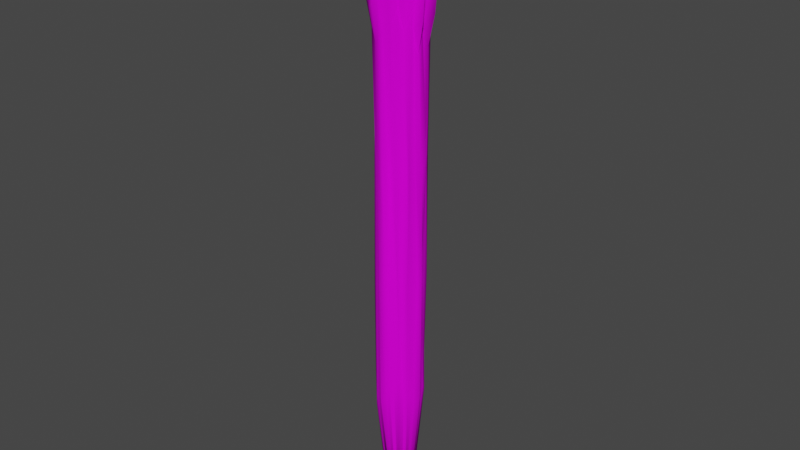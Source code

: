 # Source: torche_bois.blend  (saved by Blender 2.81.16; exported with 4.5.12 LTS)
import bpy
from mathutils import Matrix  # noqa: F401  (used for matrix-valued properties, if any)

bpy.ops.wm.read_factory_settings(use_empty=True)
scene = bpy.context.scene
scene.name = 'Scene'

# ---- collections
col_collection = bpy.data.collections.new('Collection'); scene.collection.children.link(col_collection)

# ---- images (referenced by path relative to the original .blend; pixels are not part of the script)
import os
ASSET_DIR = os.environ.get("B2B_ASSET_DIR", "")  # directory of the original .blend (textures are referenced by path, not embedded)
HERE = os.path.dirname(os.path.abspath(__file__))  # packed textures are extracted next to this script under _unpacked/

def load_image(name, relpath, width, height, colorspace="sRGB"):
    """Load a texture the original file referenced (path relative to the .blend, or extracted next to this script)."""
    p = next((c for c in (os.path.join(HERE, relpath), os.path.join(ASSET_DIR, relpath)) if relpath and os.path.exists(c)), "")
    if p:
        img = bpy.data.images.load(p, check_existing=True)
        img.name = name
    else:  # same state as the original file: an image datablock whose file is absent (Cycles renders it pink)
        img = bpy.data.images.new(name, width, height)
        img.source = "FILE"
        img.filepath = "//" + (relpath or name)
    img.colorspace_settings.name = colorspace
    return img
img_torche_bois_albedo = load_image('torche_bois_albedo', 'torche_bois_albedo.png', 1024, 1024, 'sRGB')

# ---- materials (node trees are filled in below, after node groups)
mat_material_001 = bpy.data.materials.new('Material.001')
mat_material_001.use_transparent_shadow = False

# ---- material node trees
mat_material_001.use_nodes = True; mat_material_001.node_tree.nodes.clear()
_N = mat_material_001.node_tree.nodes; _L = mat_material_001.node_tree.links
n0 = _N.new('ShaderNodeOutputMaterial'); n0.name = 'Material Output'; n0.location = (194, 282)
n1 = _N.new('ShaderNodeBsdfPrincipled'); n1.name = 'Principled BSDF'; n1.location = (-96, 282)
n1.distribution = 'GGX'
n1.subsurface_method = 'BURLEY'
n1.inputs[2].default_value = 0.9227
n1.inputs[3].default_value = 1.45
n1.inputs[13].default_value = 0.06364
n1.inputs[27].default_value = (0.0, 0.0, 0.0, 1.0)
n1.inputs[28].default_value = 1.0
n2 = _N.new('ShaderNodeTexImage'); n2.name = 'Image Texture'; n2.location = (-386, 262)
n2.image = img_torche_bois_albedo
_L.new(n1.outputs[0], n0.inputs[0])
_L.new(n2.outputs[0], n1.inputs[0])
n0.is_active_output = True

# ---- world
world_world = bpy.data.worlds.new('World'); scene.world = world_world
world_world.use_nodes = True; world_world.node_tree.nodes.clear()
_N = world_world.node_tree.nodes; _L = world_world.node_tree.links
n0 = _N.new('ShaderNodeOutputWorld'); n0.name = 'World Output'; n0.location = (300, 300)
n1 = _N.new('ShaderNodeBackground'); n1.name = 'Background'; n1.location = (10, 300)
n1.inputs[0].default_value = (0.05088, 0.05088, 0.05088, 1.0)
_L.new(n1.outputs[0], n0.inputs[0])
n0.is_active_output = True
world_world.color = (0.05088, 0.05088, 0.05088)
world_world.use_sun_shadow = False
world_world.sun_shadow_jitter_overblur = 0.0

# ---- meshes
me_cylinder_001 = bpy.data.meshes.new('Cylinder.001')
me_cylinder_001.from_pydata([(0.0001627, 0.01294, -0.2482), (0.0006248, 0.02227, 0.2544), (0.009837, 0.008214, -0.2528), (0.01621, 0.0196, 0.2474), (0.01197, 0.0005796, -0.2557), (0.02337, -0.0008412, 0.2675), (0.008408, -0.009008, -0.2598), (0.01737, -0.01742, 0.2504), (0.0002013, -0.01324, -0.2409), (-3.323e-05, -0.02449, 0.2474), (-0.008782, -0.01068, -0.2518), (-0.01744, -0.01777, 0.2462), (-0.01296, -5.423e-05, -0.2502), (-0.02461, -0.0003799, 0.2503), (-0.009411, 0.009612, -0.2532), (-0.01747, 0.01613, 0.2303), (0.002293, 0.01086, -0.2565), (0.005104, 0.01061, -0.2477), (0.006043, 0.01027, -0.2466), (0.01193, 0.01805, 0.2531), (0.009793, 0.02247, 0.2541), (0.002345, 0.02389, 0.2278), (-0.0002907, 0.02536, -0.1152), (0.0007672, 0.02478, -0.01056), (0.002106, 0.02264, 0.1299), (0.0175, 0.01743, 0.1293), (0.01778, 0.01766, 0.002308), (0.01585, 0.0168, -0.1094), (0.009826, 0.006651, -0.2452), (0.01157, 0.00413, -0.2516), (0.01186, 0.002128, -0.2494), (0.02197, 0.002924, 0.2471), (0.02251, 0.009245, 0.229), (0.02118, 0.01485, 0.2603), (0.0248, -0.0004956, 0.1163), (0.02537, 0.001017, 0.005586), (0.0252, -0.0003484, -0.1287), (0.01102, -0.002513, -0.2532), (0.01085, -0.00524, -0.254), (0.009963, -0.00691, -0.2497), (0.02132, -0.01139, 0.266), (0.02139, -0.008919, 0.25), (0.02417, -0.005664, 0.2273), (0.01974, -0.01619, 0.129), (0.01965, -0.01896, 0.01335), (0.01873, -0.01793, -0.112), (0.005939, -0.009658, -0.2503), (0.003884, -0.01144, -0.2414), (0.002231, -0.012, -0.2459), (0.006494, -0.02335, 0.2592), (0.009966, -0.02302, 0.2566), (0.01289, -0.01885, 0.271), (0.001248, -0.02645, 0.1072), (0.00194, -0.02523, -0.003167), (5.598e-05, -0.02218, -0.127), (-0.002419, -0.01304, -0.24), (-0.004555, -0.01131, -0.2499), (-0.007669, -0.009844, -0.2486), (-0.01339, -0.01944, 0.2495), (-0.009332, -0.02231, 0.2342), (-0.004475, -0.02481, 0.2398), (-0.01577, -0.01672, 0.1477), (-0.01595, -0.01766, -0.004165), (-0.01663, -0.01754, -0.1459), (-0.008983, -0.007432, -0.2465), (-0.01176, -0.004069, -0.2514), (-0.0119, -0.002049, -0.2511), (-0.02214, -0.002779, 0.2449), (-0.02085, -0.007732, 0.2592), (-0.01803, -0.01144, 0.2489), (-0.02373, 0.001253, 0.1143), (-0.02495, -0.001728, -0.02252), (-0.02389, 0.0005944, -0.1236), (-0.01183, 0.001581, -0.2481), (-0.01156, 0.004289, -0.2451), (-0.01019, 0.007962, -0.25), (-0.02115, 0.01335, 0.2497), (-0.02232, 0.009992, 0.2732), (-0.02453, 0.003303, 0.2538), (-0.0174, 0.01898, 0.131), (-0.01716, 0.01543, -0.009681), (-0.01749, 0.0176, -0.1223), (-0.005446, 0.0106, -0.2459), (-0.004425, 0.01099, -0.2492), (-0.002941, 0.01133, -0.2548), (-0.007107, 0.02182, 0.2544), (-0.008752, 0.02234, 0.2384), (-0.01114, 0.01707, 0.2537), (-0.01289, 0.01873, -0.1205), (-0.007631, 0.02237, -0.122), (-0.004842, 0.02288, -0.1228), (-0.01255, 0.02227, -0.003962), (-0.008722, 0.02191, 0.002371), (-0.005164, 0.0232, -0.004961), (-0.01318, 0.02041, 0.124), (-0.00884, 0.02039, 0.128), (-0.004285, 0.02093, 0.1216), (-0.02398, 0.003426, -0.1283), (-0.02193, 0.007962, -0.111), (-0.01923, 0.01379, -0.1547), (-0.02397, 0.002822, 0.01122), (-0.01962, 0.007524, 0.01285), (-0.0201, 0.01285, 0.002039), (-0.0214, 0.005267, 0.1195), (-0.02216, 0.008923, 0.1226), (-0.0194, 0.01476, 0.118), (-0.02013, -0.01442, -0.1077), (-0.02146, -0.008899, -0.1237), (-0.02337, -0.004388, -0.131), (-0.02057, -0.01414, -0.0123), (-0.01947, -0.009359, -0.008149), (-0.02098, -0.003413, 0.006802), (-0.01991, -0.01321, 0.1274), (-0.02229, -0.009993, 0.107), (-0.02291, -0.005598, 0.1305), (-0.00403, -0.02518, -0.1357), (-0.008465, -0.02113, -0.1271), (-0.01368, -0.0199, -0.1294), (-0.006225, -0.02399, 0.001964), (-0.008666, -0.0215, -0.003856), (-0.01348, -0.01902, 0.0007102), (-0.004824, -0.02398, 0.1184), (-0.00881, -0.0214, 0.1234), (-0.01345, -0.01938, 0.1261), (0.01463, -0.01948, -0.09958), (0.009401, -0.02137, -0.1147), (0.004775, -0.02311, -0.1136), (0.0125, -0.0192, 0.0079), (0.01065, -0.01996, 0.003249), (0.004204, -0.02366, -0.003264), (0.01586, -0.02138, 0.1259), (0.00755, -0.02049, 0.1242), (0.005381, -0.02192, 0.1059), (0.0212, -0.004798, -0.136), (0.02118, -0.008738, -0.1268), (0.01981, -0.01323, -0.1241), (0.0236, -0.003736, 0.001309), (0.02163, -0.008458, -0.007587), (0.01928, -0.01321, -0.002343), (0.02097, -0.005264, 0.1239), (0.02109, -0.00798, 0.1113), (0.02032, -0.01278, 0.1217), (0.01974, 0.01344, -0.1272), (0.02155, 0.008442, -0.121), (0.02022, 0.004961, -0.1228), (0.01976, 0.01098, 0.0003866), (0.01982, 0.006038, -0.002322), (0.02321, 0.002369, 0.02052), (0.01991, 0.012, 0.1057), (0.02052, 0.009779, 0.1239), (0.02549, 0.005302, 0.1299), (0.004178, 0.02281, -0.1245), (0.008979, 0.02113, -0.1249), (0.01331, 0.01947, -0.1305), (0.004987, 0.02305, -0.004657), (0.006777, 0.02007, 0.01122), (0.01346, 0.02136, 0.0122), (0.004744, 0.02252, 0.1231), (0.009238, 0.02173, 0.1263), (0.01316, 0.0195, 0.1106), (0.0007768, 0.02792, 0.2916), (0.0203, 0.02458, 0.2828), (0.02927, -0.001028, 0.308), (0.02175, -0.0218, 0.2865), (-4.752e-05, -0.03065, 0.2829), (-0.02186, -0.02223, 0.2813), (-0.03084, -0.00045, 0.2865), (-0.02189, 0.02024, 0.2613), (0.01494, 0.02264, 0.2899), (0.01226, 0.02817, 0.2912), (0.002932, 0.02996, 0.2582), (0.02751, 0.003689, 0.2825), (0.02819, 0.01161, 0.2597), (0.02653, 0.01863, 0.299), (0.0267, -0.01424, 0.3062), (0.02679, -0.01115, 0.2861), (0.03027, -0.00707, 0.2576), (0.00813, -0.02923, 0.2976), (0.01248, -0.02881, 0.2943), (0.01614, -0.02358, 0.3124), (-0.01679, -0.02433, 0.2854), (-0.0117, -0.02792, 0.2663), (-0.005611, -0.03105, 0.2733), (-0.02774, -0.003455, 0.2796), (-0.02612, -0.009661, 0.2976), (-0.0226, -0.0143, 0.2847), (-0.0265, 0.01675, 0.2857), (-0.02796, 0.01254, 0.3151), (-0.03073, 0.004163, 0.2908), (-0.008909, 0.02736, 0.2915), (-0.01097, 0.02801, 0.2715), (-0.01397, 0.02141, 0.2907), (0.0007768, 0.02792, 0.3234), (0.0203, 0.02458, 0.3146), (0.02927, -0.001028, 0.3398), (0.02175, -0.0218, 0.3183), (-4.752e-05, -0.03065, 0.3147), (-0.02186, -0.02223, 0.3131), (-0.03084, -0.00045, 0.3183), (-0.02189, 0.02024, 0.2931), (0.01494, 0.02264, 0.3217), (0.01226, 0.02817, 0.323), (0.002932, 0.02996, 0.29), (0.02751, 0.003689, 0.3143), (0.02819, 0.01161, 0.2915), (0.02653, 0.01863, 0.3308), (0.0267, -0.01424, 0.338), (0.02679, -0.01115, 0.3179), (0.03027, -0.00707, 0.2894), (0.00813, -0.02923, 0.3294), (0.01248, -0.02881, 0.3261), (0.01614, -0.02358, 0.3442), (-0.01679, -0.02433, 0.3172), (-0.0117, -0.02792, 0.2981), (-0.005611, -0.03105, 0.3051), (-0.02774, -0.003455, 0.3114), (-0.02612, -0.009661, 0.3294), (-0.0226, -0.0143, 0.3165), (-0.0265, 0.01675, 0.3175), (-0.02796, 0.01254, 0.3469), (-0.03073, 0.004163, 0.3226), (-0.008909, 0.02736, 0.3233), (-0.01097, 0.02801, 0.3033), (-0.01397, 0.02141, 0.3225), (0.0004384, 0.01533, 0.3579), (0.01119, 0.01349, 0.3531), (0.01613, -0.0006123, 0.367), (0.01199, -0.01205, 0.3551), (-1.57e-05, -0.01693, 0.3531), (-0.01203, -0.01229, 0.3522), (-0.01698, -0.0002939, 0.3551), (-0.01205, 0.0111, 0.3413), (0.00824, 0.01242, 0.357), (0.006765, 0.01547, 0.3577), (0.001625, 0.01645, 0.3396), (0.01516, 0.001986, 0.3529), (0.01554, 0.006348, 0.3404), (0.01462, 0.01022, 0.362), (0.01472, -0.007888, 0.3659), (0.01477, -0.006186, 0.3549), (0.01669, -0.00394, 0.3392), (0.004488, -0.01614, 0.3612), (0.006884, -0.01591, 0.3594), (0.008898, -0.01304, 0.3694), (-0.009236, -0.01345, 0.3545), (-0.006432, -0.01542, 0.344), (-0.00308, -0.01715, 0.3478), (-0.01527, -0.001949, 0.3513), (-0.01438, -0.005367, 0.3612), (-0.01244, -0.007922, 0.3541), (-0.01459, 0.009177, 0.3546), (-0.01539, 0.006863, 0.3709), (-0.01692, 0.002247, 0.3575), (-0.004897, 0.01502, 0.3579), (-0.006032, 0.01538, 0.3468), (-0.007683, 0.01175, 0.3574)], [], [(159, 19, 3, 25), (150, 31, 5, 34), (141, 40, 7, 43), (132, 49, 9, 52), (123, 58, 11, 61), (114, 67, 13, 70), (11, 58, 180, 165), (105, 76, 15, 79), (96, 85, 1, 24), (0, 16, 17, 18, 2, 28, 29, 30, 4, 37, 38, 39, 6, 46, 47, 48, 8, 55, 56, 57, 10, 64, 65, 66, 12, 73, 74, 75, 14, 82, 83, 84), (84, 90, 22, 0), (90, 93, 23, 22), (93, 96, 24, 23), (14, 81, 88, 82), (82, 88, 89, 83), (83, 89, 90, 84), (81, 80, 91, 88), (88, 91, 92, 89), (89, 92, 93, 90), (80, 79, 94, 91), (91, 94, 95, 92), (92, 95, 96, 93), (79, 15, 87, 94), (94, 87, 86, 95), (95, 86, 85, 96), (75, 99, 81, 14), (99, 102, 80, 81), (102, 105, 79, 80), (12, 72, 97, 73), (73, 97, 98, 74), (74, 98, 99, 75), (72, 71, 100, 97), (97, 100, 101, 98), (98, 101, 102, 99), (71, 70, 103, 100), (100, 103, 104, 101), (101, 104, 105, 102), (70, 13, 78, 103), (103, 78, 77, 104), (104, 77, 76, 105), (66, 108, 72, 12), (108, 111, 71, 72), (111, 114, 70, 71), (10, 63, 106, 64), (64, 106, 107, 65), (65, 107, 108, 66), (63, 62, 109, 106), (106, 109, 110, 107), (107, 110, 111, 108), (62, 61, 112, 109), (109, 112, 113, 110), (110, 113, 114, 111), (61, 11, 69, 112), (112, 69, 68, 113), (113, 68, 67, 114), (57, 117, 63, 10), (117, 120, 62, 63), (120, 123, 61, 62), (8, 54, 115, 55), (55, 115, 116, 56), (56, 116, 117, 57), (54, 53, 118, 115), (115, 118, 119, 116), (116, 119, 120, 117), (53, 52, 121, 118), (118, 121, 122, 119), (119, 122, 123, 120), (52, 9, 60, 121), (121, 60, 59, 122), (122, 59, 58, 123), (48, 126, 54, 8), (126, 129, 53, 54), (129, 132, 52, 53), (6, 45, 124, 46), (46, 124, 125, 47), (47, 125, 126, 48), (45, 44, 127, 124), (124, 127, 128, 125), (125, 128, 129, 126), (44, 43, 130, 127), (127, 130, 131, 128), (128, 131, 132, 129), (43, 7, 51, 130), (130, 51, 50, 131), (131, 50, 49, 132), (39, 135, 45, 6), (135, 138, 44, 45), (138, 141, 43, 44), (4, 36, 133, 37), (37, 133, 134, 38), (38, 134, 135, 39), (36, 35, 136, 133), (133, 136, 137, 134), (134, 137, 138, 135), (35, 34, 139, 136), (136, 139, 140, 137), (137, 140, 141, 138), (34, 5, 42, 139), (139, 42, 41, 140), (140, 41, 40, 141), (30, 144, 36, 4), (144, 147, 35, 36), (147, 150, 34, 35), (2, 27, 142, 28), (28, 142, 143, 29), (29, 143, 144, 30), (27, 26, 145, 142), (142, 145, 146, 143), (143, 146, 147, 144), (26, 25, 148, 145), (145, 148, 149, 146), (146, 149, 150, 147), (25, 3, 33, 148), (148, 33, 32, 149), (149, 32, 31, 150), (18, 153, 27, 2), (153, 156, 26, 27), (156, 159, 25, 26), (0, 22, 151, 16), (16, 151, 152, 17), (17, 152, 153, 18), (22, 23, 154, 151), (151, 154, 155, 152), (152, 155, 156, 153), (23, 24, 157, 154), (154, 157, 158, 155), (155, 158, 159, 156), (24, 1, 21, 157), (157, 21, 20, 158), (158, 20, 19, 159), (188, 166, 198, 220), (1, 85, 189, 160), (31, 32, 172, 171), (58, 59, 181, 180), (85, 86, 190, 189), (3, 19, 168, 161), (60, 9, 164, 182), (32, 33, 173, 172), (21, 1, 160, 170), (59, 60, 182, 181), (86, 87, 191, 190), (19, 20, 169, 168), (20, 21, 170, 169), (9, 49, 177, 164), (15, 76, 186, 167), (69, 11, 165, 185), (49, 50, 178, 177), (76, 77, 187, 186), (33, 3, 161, 173), (50, 51, 179, 178), (77, 78, 188, 187), (78, 13, 166, 188), (7, 40, 174, 163), (13, 67, 183, 166), (42, 5, 162, 176), (40, 41, 175, 174), (67, 68, 184, 183), (87, 15, 167, 191), (41, 42, 176, 175), (68, 69, 185, 184), (51, 7, 163, 179), (5, 31, 171, 162), (200, 201, 233, 232), (165, 180, 212, 197), (191, 167, 199, 223), (180, 181, 213, 212), (161, 168, 200, 193), (181, 182, 214, 213), (168, 169, 201, 200), (166, 183, 215, 198), (169, 170, 202, 201), (183, 184, 216, 215), (162, 171, 203, 194), (184, 185, 217, 216), (171, 172, 204, 203), (167, 186, 218, 199), (172, 173, 205, 204), (170, 160, 192, 202), (186, 187, 219, 218), (163, 174, 206, 195), (173, 161, 193, 205), (187, 188, 220, 219), (174, 175, 207, 206), (176, 162, 194, 208), (160, 189, 221, 192), (175, 176, 208, 207), (179, 163, 195, 211), (189, 190, 222, 221), (164, 177, 209, 196), (182, 164, 196, 214), (190, 191, 223, 222), (177, 178, 210, 209), (185, 165, 197, 217), (178, 179, 211, 210), (198, 215, 247, 230), (201, 202, 234, 233), (215, 216, 248, 247), (194, 203, 235, 226), (216, 217, 249, 248), (203, 204, 236, 235), (199, 218, 250, 231), (204, 205, 237, 236), (202, 192, 224, 234), (218, 219, 251, 250), (195, 206, 238, 227), (205, 193, 225, 237), (219, 220, 252, 251), (206, 207, 239, 238), (208, 194, 226, 240), (192, 221, 253, 224), (207, 208, 240, 239), (211, 195, 227, 243), (221, 222, 254, 253), (196, 209, 241, 228), (214, 196, 228, 246), (222, 223, 255, 254), (209, 210, 242, 241), (217, 197, 229, 249), (210, 211, 243, 242), (220, 198, 230, 252), (197, 212, 244, 229), (223, 199, 231, 255), (212, 213, 245, 244), (193, 200, 232, 225), (213, 214, 246, 245)])
me_cylinder_001.polygons.foreach_set('use_smooth', [True] * 225)
_uv = me_cylinder_001.uv_layers.new(name='UVMap')
_uv.uv.foreach_set('vector', [0.06276, 0.5825, 0.05873, 0.8089, 0.04268, 0.7997, 0.04669, 0.6122, 0.2989, 0.6195, 0.2918, 0.8057, 0.2774, 0.8381, 0.278, 0.5979, 0.235, 0.6063, 0.2397, 0.8358, 0.2193, 0.8109, 0.2228, 0.6181, 0.4717, 0.5814, 0.475, 0.8249, 0.4506, 0.8063, 0.4543, 0.5834, 0.4041, 0.6133, 0.4043, 0.8094, 0.3904, 0.8042, 0.397, 0.6477, 0.6303, 0.6076, 0.6166, 0.7893, 0.6067, 0.798, 0.6053, 0.5818, 0.3904, 0.8042, 0.4043, 0.8094, 0.3894, 0.8666, 0.3719, 0.86, 0.1838, 0.5952, 0.1823, 0.8044, 0.1687, 0.7734, 0.1735, 0.6157, 0.1252, 0.6003, 0.1265, 0.8112, 0.09794, 0.8111, 0.1004, 0.6132, 0.8455, 0.3227, 0.8545, 0.3262, 0.8591, 0.329, 0.8613, 0.3302, 0.8749, 0.3348, 0.8688, 0.3378, 0.8749, 0.342, 0.8721, 0.3453, 0.8738, 0.3471, 0.8653, 0.3513, 0.8616, 0.3552, 0.8541, 0.3575, 0.8515, 0.3588, 0.8371, 0.3592, 0.8231, 0.3615, 0.8191, 0.361, 0.8079, 0.3621, 0.7987, 0.3604, 0.7989, 0.3557, 0.7895, 0.3518, 0.7863, 0.3521, 0.787, 0.3477, 0.7845, 0.3407, 0.7864, 0.3376, 0.7849, 0.3342, 0.7898, 0.3326, 0.7926, 0.329, 0.8047, 0.3239, 0.8112, 0.3216, 0.8221, 0.3231, 0.8279, 0.3228, 0.8363, 0.3227, 0.1494, 0.002741, 0.1421, 0.212, 0.1238, 0.2239, 0.1368, 0.01301, 0.1421, 0.212, 0.1355, 0.3991, 0.1134, 0.3901, 0.1238, 0.2239, 0.1355, 0.3991, 0.1252, 0.6003, 0.1004, 0.6132, 0.1134, 0.3901, 0.1738, 0.005419, 0.191, 0.2132, 0.1735, 0.2159, 0.1584, 0.0169, 0.1584, 0.0169, 0.1735, 0.2159, 0.1525, 0.2133, 0.1547, 0.01164, 0.1547, 0.01164, 0.1525, 0.2133, 0.1421, 0.212, 0.1494, 0.002741, 0.191, 0.2132, 0.1835, 0.3923, 0.1629, 0.4009, 0.1735, 0.2159, 0.1735, 0.2159, 0.1629, 0.4009, 0.1487, 0.4109, 0.1525, 0.2133, 0.1525, 0.2133, 0.1487, 0.4109, 0.1355, 0.3991, 0.1421, 0.212, 0.1835, 0.3923, 0.1735, 0.6157, 0.1578, 0.6044, 0.1629, 0.4009, 0.1629, 0.4009, 0.1578, 0.6044, 0.1417, 0.6106, 0.1487, 0.4109, 0.1487, 0.4109, 0.1417, 0.6106, 0.1252, 0.6003, 0.1355, 0.3991, 0.1735, 0.6157, 0.1687, 0.7734, 0.1436, 0.8105, 0.1578, 0.6044, 0.1578, 0.6044, 0.1436, 0.8105, 0.1333, 0.7858, 0.1417, 0.6106, 0.1417, 0.6106, 0.1333, 0.7858, 0.1265, 0.8112, 0.1252, 0.6003, 0.1773, 0.01059, 0.2013, 0.162, 0.191, 0.2132, 0.1738, 0.005419, 0.5693, 0.1541, 0.5675, 0.4032, 0.5595, 0.3845, 0.5549, 0.2054, 0.5675, 0.4032, 0.5571, 0.5874, 0.542, 0.608, 0.5595, 0.3845, 0.6254, 0.002327, 0.615, 0.2038, 0.6048, 0.1962, 0.6197, 0.005598, 0.6197, 0.005598, 0.6048, 0.1962, 0.5883, 0.2237, 0.6098, 0.01039, 0.6098, 0.01039, 0.5883, 0.2237, 0.5693, 0.1541, 0.597, 0.002458, 0.615, 0.2038, 0.62, 0.3645, 0.6026, 0.418, 0.6048, 0.1962, 0.6048, 0.1962, 0.6026, 0.418, 0.5869, 0.4204, 0.5883, 0.2237, 0.5883, 0.2237, 0.5869, 0.4204, 0.5675, 0.4032, 0.5693, 0.1541, 0.62, 0.3645, 0.6053, 0.5818, 0.5912, 0.59, 0.6026, 0.418, 0.6026, 0.418, 0.5912, 0.59, 0.5774, 0.5949, 0.5869, 0.4204, 0.5869, 0.4204, 0.5774, 0.5949, 0.5571, 0.5874, 0.5675, 0.4032, 0.6053, 0.5818, 0.6067, 0.798, 0.5931, 0.8034, 0.5912, 0.59, 0.5912, 0.59, 0.5931, 0.8034, 0.5688, 0.8342, 0.5774, 0.5949, 0.5774, 0.5949, 0.5688, 0.8342, 0.5576, 0.7967, 0.5571, 0.5874, 0.6331, 0.0009388, 0.6338, 0.192, 0.615, 0.2038, 0.6254, 0.002327, 0.6338, 0.192, 0.6268, 0.411, 0.62, 0.3645, 0.615, 0.2038, 0.6268, 0.411, 0.6303, 0.6076, 0.6053, 0.5818, 0.62, 0.3645, 0.666, 0.0, 0.685, 0.1684, 0.6711, 0.2291, 0.6538, 0.008336, 0.6538, 0.008336, 0.6711, 0.2291, 0.6508, 0.2037, 0.6406, 0.0005712, 0.6406, 0.0005712, 0.6508, 0.2037, 0.6338, 0.192, 0.6331, 0.0009388, 0.685, 0.1684, 0.6813, 0.3937, 0.6669, 0.3808, 0.6711, 0.2291, 0.6711, 0.2291, 0.6669, 0.3808, 0.6496, 0.3873, 0.6508, 0.2037, 0.6508, 0.2037, 0.6496, 0.3873, 0.6268, 0.411, 0.6338, 0.192, 0.6813, 0.3937, 0.6732, 0.635, 0.6594, 0.6028, 0.6669, 0.3808, 0.6669, 0.3808, 0.6594, 0.6028, 0.6474, 0.5704, 0.6496, 0.3873, 0.6496, 0.3873, 0.6474, 0.5704, 0.6303, 0.6076, 0.6268, 0.411, 0.6732, 0.635, 0.6734, 0.7916, 0.6498, 0.7958, 0.6594, 0.6028, 0.6594, 0.6028, 0.6498, 0.7958, 0.6348, 0.8122, 0.6474, 0.5704, 0.6474, 0.5704, 0.6348, 0.8122, 0.6166, 0.7893, 0.6303, 0.6076, 0.4301, 0.01781, 0.403, 0.2072, 0.3934, 0.1811, 0.4256, 0.01281, 0.403, 0.2072, 0.4042, 0.4141, 0.3959, 0.4063, 0.3934, 0.1811, 0.6871, 0.4014, 0.6845, 0.6006, 0.6732, 0.635, 0.6813, 0.3937, 0.4572, 0.03003, 0.4521, 0.2111, 0.4356, 0.1974, 0.4477, 0.03145, 0.7211, 0.5778, 0.6871, 0.4115, 0.7044, 0.398, 0.7273, 0.5935, 0.4408, 0.01579, 0.4215, 0.2109, 0.403, 0.2072, 0.4301, 0.01781, 0.4521, 0.2111, 0.4574, 0.408, 0.4282, 0.4161, 0.4356, 0.1974, 0.6871, 0.4115, 0.7053, 0.1928, 0.7148, 0.2021, 0.7044, 0.398, 0.4215, 0.2109, 0.4206, 0.4069, 0.4042, 0.4141, 0.403, 0.2072, 0.4574, 0.408, 0.4543, 0.5834, 0.4333, 0.6012, 0.4282, 0.4161, 0.7053, 0.1928, 0.7159, 0.007873, 0.7273, 0.0, 0.7148, 0.2021, 0.4206, 0.4069, 0.4201, 0.6091, 0.4041, 0.6133, 0.4042, 0.4141, 0.4543, 0.5834, 0.4506, 0.8063, 0.4342, 0.7941, 0.4333, 0.6012, 0.4333, 0.6012, 0.4342, 0.7941, 0.4177, 0.7853, 0.4201, 0.6091, 0.4201, 0.6091, 0.4177, 0.7853, 0.4043, 0.8094, 0.4041, 0.6133, 0.4652, 0.0222, 0.4689, 0.2325, 0.4521, 0.2111, 0.4572, 0.03003, 0.4689, 0.2325, 0.4665, 0.4078, 0.4574, 0.408, 0.4521, 0.2111, 0.4665, 0.4078, 0.4717, 0.5814, 0.4543, 0.5834, 0.4574, 0.408, 0.4894, 0.0, 0.5225, 0.235, 0.5068, 0.2547, 0.48, 0.01517, 0.48, 0.01517, 0.5068, 0.2547, 0.4867, 0.2307, 0.4716, 0.02924, 0.4716, 0.02924, 0.4867, 0.2307, 0.4689, 0.2325, 0.4652, 0.0222, 0.5225, 0.235, 0.5254, 0.4342, 0.4991, 0.4255, 0.5068, 0.2547, 0.5068, 0.2547, 0.4991, 0.4255, 0.492, 0.4182, 0.4867, 0.2307, 0.4867, 0.2307, 0.492, 0.4182, 0.4665, 0.4078, 0.4689, 0.2325, 0.5254, 0.4342, 0.5271, 0.6181, 0.5103, 0.6131, 0.4991, 0.4255, 0.4991, 0.4255, 0.5103, 0.6131, 0.4804, 0.6104, 0.492, 0.4182, 0.492, 0.4182, 0.4804, 0.6104, 0.4717, 0.5814, 0.4665, 0.4078, 0.5271, 0.6181, 0.5178, 0.8109, 0.5007, 0.8437, 0.5103, 0.6131, 0.5103, 0.6131, 0.5007, 0.8437, 0.4879, 0.8208, 0.4804, 0.6104, 0.4804, 0.6104, 0.4879, 0.8208, 0.475, 0.8249, 0.4717, 0.5814, 0.2612, 0.01605, 0.2336, 0.2157, 0.2169, 0.2349, 0.2542, 0.0, 0.2336, 0.2157, 0.2339, 0.4092, 0.2127, 0.4342, 0.2169, 0.2349, 0.2339, 0.4092, 0.235, 0.6063, 0.2228, 0.6181, 0.2127, 0.4342, 0.2878, 0.006586, 0.2784, 0.2085, 0.2639, 0.1969, 0.2769, 0.01055, 0.2769, 0.01055, 0.2639, 0.1969, 0.2494, 0.2114, 0.2669, 0.009247, 0.2669, 0.009247, 0.2494, 0.2114, 0.2336, 0.2157, 0.2612, 0.01605, 0.2784, 0.2085, 0.2833, 0.4219, 0.2667, 0.4151, 0.2639, 0.1969, 0.2639, 0.1969, 0.2667, 0.4151, 0.2503, 0.4009, 0.2494, 0.2114, 0.2494, 0.2114, 0.2503, 0.4009, 0.2339, 0.4092, 0.2336, 0.2157, 0.2833, 0.4219, 0.278, 0.5979, 0.2623, 0.6099, 0.2667, 0.4151, 0.2667, 0.4151, 0.2623, 0.6099, 0.2523, 0.5898, 0.2503, 0.4009, 0.2503, 0.4009, 0.2523, 0.5898, 0.235, 0.6063, 0.2339, 0.4092, 0.278, 0.5979, 0.2774, 0.8381, 0.2593, 0.7742, 0.2623, 0.6099, 0.2623, 0.6099, 0.2593, 0.7742, 0.2487, 0.8103, 0.2523, 0.5898, 0.2523, 0.5898, 0.2487, 0.8103, 0.2397, 0.8358, 0.235, 0.6063, 0.2935, 0.0166, 0.3001, 0.2177, 0.2784, 0.2085, 0.2878, 0.006586, 0.3001, 0.2177, 0.2892, 0.4456, 0.2833, 0.4219, 0.2784, 0.2085, 0.2892, 0.4456, 0.2989, 0.6195, 0.278, 0.5979, 0.2833, 0.4219, 0.3167, 0.01111, 0.3454, 0.2392, 0.3314, 0.2108, 0.311, 0.0232, 0.311, 0.0232, 0.3314, 0.2108, 0.3122, 0.2207, 0.3009, 0.01303, 0.3009, 0.01303, 0.3122, 0.2207, 0.3001, 0.2177, 0.2935, 0.0166, 0.3454, 0.2392, 0.3477, 0.4166, 0.3223, 0.4136, 0.3314, 0.2108, 0.3314, 0.2108, 0.3223, 0.4136, 0.3042, 0.4093, 0.3122, 0.2207, 0.3122, 0.2207, 0.3042, 0.4093, 0.2892, 0.4456, 0.3001, 0.2177, 0.3477, 0.4166, 0.347, 0.6185, 0.326, 0.5809, 0.3223, 0.4136, 0.3223, 0.4136, 0.326, 0.5809, 0.3176, 0.6099, 0.3042, 0.4093, 0.3042, 0.4093, 0.3176, 0.6099, 0.2989, 0.6195, 0.2892, 0.4456, 0.347, 0.6185, 0.3555, 0.8061, 0.3359, 0.8267, 0.326, 0.5809, 0.326, 0.5809, 0.3359, 0.8267, 0.3147, 0.7769, 0.3176, 0.6099, 0.3176, 0.6099, 0.3147, 0.7769, 0.2918, 0.8057, 0.2989, 0.6195, 0.3259, 0.02105, 0.3564, 0.2055, 0.3454, 0.2392, 0.3167, 0.01111, 0.3564, 0.2055, 0.3632, 0.4324, 0.3477, 0.4166, 0.3454, 0.2392, 0.06715, 0.4261, 0.06276, 0.5825, 0.04669, 0.6122, 0.0538, 0.4104, 0.1368, 0.01301, 0.1238, 0.2239, 0.1093, 0.2091, 0.1306, 0.0, 0.1306, 0.0, 0.1093, 0.2091, 0.09256, 0.2084, 0.1199, 0.01389, 0.1199, 0.01389, 0.09256, 0.2084, 0.0779, 0.1995, 0.1165, 0.01564, 0.1238, 0.2239, 0.1134, 0.3901, 0.09842, 0.3994, 0.1093, 0.2091, 0.1093, 0.2091, 0.09842, 0.3994, 0.0923, 0.4247, 0.09256, 0.2084, 0.09256, 0.2084, 0.0923, 0.4247, 0.06715, 0.4261, 0.0779, 0.1995, 0.1134, 0.3901, 0.1004, 0.6132, 0.09127, 0.6024, 0.09842, 0.3994, 0.09842, 0.3994, 0.09127, 0.6024, 0.07501, 0.6074, 0.0923, 0.4247, 0.0923, 0.4247, 0.07501, 0.6074, 0.06276, 0.5825, 0.06715, 0.4261, 0.1004, 0.6132, 0.09794, 0.8111, 0.09258, 0.7687, 0.09127, 0.6024, 0.09127, 0.6024, 0.09258, 0.7687, 0.06432, 0.8103, 0.07501, 0.6074, 0.773, 0.3679, 0.7583, 0.1649, 0.7755, 0.1663, 0.7845, 0.3927, 0.5865, 0.8624, 0.6036, 0.8556, 0.6026, 0.9061, 0.5855, 0.9129, 0.09794, 0.8111, 0.1265, 0.8112, 0.1279, 0.8701, 0.09219, 0.8699, 0.2918, 0.8057, 0.3147, 0.7769, 0.3208, 0.8258, 0.2921, 0.862, 0.9649, 0.3633, 0.9459, 0.3868, 0.9411, 0.335, 0.9649, 0.3057, 0.9901, 0.113, 0.9785, 0.1379, 0.9755, 0.08446, 0.9901, 0.05318, 0.04268, 0.7997, 0.05873, 0.8089, 0.04307, 0.8672, 0.02297, 0.8556, 0.4342, 0.7941, 0.4506, 0.8063, 0.4474, 0.8626, 0.4269, 0.8474, 0.9314, 0.1776, 0.9314, 0.2272, 0.9073, 0.2883, 0.9073, 0.2263, 0.9212, 0.3057, 0.9411, 0.3472, 0.9411, 0.4069, 0.9161, 0.3549, 0.4177, 0.7853, 0.4342, 0.7941, 0.4269, 0.8474, 0.4062, 0.8363, 0.8328, 0.1776, 0.855, 0.2015, 0.8472, 0.2607, 0.8194, 0.2308, 0.7755, 0.1663, 0.7583, 0.1649, 0.7349, 0.1062, 0.7565, 0.1079, 0.7583, 0.1649, 0.7522, 0.2068, 0.7273, 0.1586, 0.7349, 0.1062, 0.4506, 0.8063, 0.475, 0.8249, 0.478, 0.886, 0.4474, 0.8626, 0.5493, 0.7657, 0.5576, 0.7967, 0.542, 0.8539, 0.5316, 0.8152, 0.6498, 0.7958, 0.6734, 0.7916, 0.6871, 0.8475, 0.6575, 0.8528, 0.475, 0.8249, 0.4879, 0.8208, 0.4941, 0.8808, 0.478, 0.886, 0.5576, 0.7967, 0.5688, 0.8342, 0.556, 0.9009, 0.542, 0.8539, 0.3359, 0.8267, 0.3555, 0.8061, 0.3719, 0.8624, 0.3473, 0.8882, 0.8677, 0.1776, 0.8853, 0.2, 0.8771, 0.2662, 0.855, 0.2381, 0.9521, 0.1202, 0.932, 0.15, 0.9269, 0.09049, 0.9521, 0.05318, 0.5931, 0.8034, 0.6067, 0.798, 0.6036, 0.8556, 0.5865, 0.8624, 0.2193, 0.8109, 0.2397, 0.8358, 0.2268, 0.8996, 0.2013, 0.8684, 0.6067, 0.798, 0.6166, 0.7893, 0.616, 0.8447, 0.6036, 0.8556, 0.9073, 0.1776, 0.9073, 0.2413, 0.8853, 0.3057, 0.8853, 0.2259, 0.7845, 0.2392, 0.786, 0.2137, 0.8046, 0.2711, 0.8027, 0.303, 0.6166, 0.7893, 0.6348, 0.8122, 0.6388, 0.8734, 0.616, 0.8447, 0.1436, 0.8105, 0.1687, 0.7734, 0.1809, 0.8227, 0.1494, 0.8692, 0.786, 0.2137, 0.7978, 0.1776, 0.8194, 0.2259, 0.8046, 0.2711, 0.6348, 0.8122, 0.6498, 0.7958, 0.6575, 0.8528, 0.6388, 0.8734, 0.5007, 0.8437, 0.5178, 0.8109, 0.5316, 0.8684, 0.5102, 0.9095, 0.2774, 0.8381, 0.2918, 0.8057, 0.2921, 0.862, 0.274, 0.9025, 0.7535, 0.05738, 0.7318, 0.05564, 0.7725, 0.0, 0.7845, 0.0009569, 0.3719, 0.86, 0.3894, 0.8666, 0.3894, 0.9171, 0.3719, 0.9106, 0.1494, 0.8692, 0.1809, 0.8227, 0.1788, 0.8732, 0.1473, 0.9197, 0.3894, 0.8666, 0.4062, 0.8363, 0.4062, 0.8868, 0.3894, 0.9171, 0.02297, 0.8556, 0.04307, 0.8672, 0.04101, 0.9177, 0.0209, 0.9062, 0.4062, 0.8363, 0.4269, 0.8474, 0.4269, 0.8979, 0.4062, 0.8868, 0.7565, 0.1079, 0.7349, 0.1062, 0.7318, 0.05564, 0.7535, 0.05738, 0.6036, 0.8556, 0.616, 0.8447, 0.615, 0.8953, 0.6026, 0.9061, 0.05007, 0.869, 0.08547, 0.8168, 0.08341, 0.8673, 0.04801, 0.9195, 0.616, 0.8447, 0.6388, 0.8734, 0.6378, 0.9239, 0.615, 0.8953, 0.274, 0.9025, 0.2921, 0.862, 0.2921, 0.9125, 0.274, 0.9531, 0.6388, 0.8734, 0.6575, 0.8528, 0.6565, 0.9034, 0.6378, 0.9239, 0.2921, 0.862, 0.3208, 0.8258, 0.3208, 0.8764, 0.2921, 0.9125, 0.1809, 0.8227, 0.1979, 0.8616, 0.1958, 0.9121, 0.1788, 0.8732, 0.3208, 0.8258, 0.3473, 0.8882, 0.3473, 0.9387, 0.3208, 0.8764, 0.08547, 0.8168, 0.09219, 0.8699, 0.09013, 0.9204, 0.08341, 0.8673, 0.542, 0.8539, 0.556, 0.9009, 0.555, 0.9514, 0.541, 0.9045, 0.2013, 0.8684, 0.2268, 0.8996, 0.2268, 0.9501, 0.2013, 0.9189, 0.3473, 0.8882, 0.3719, 0.8624, 0.3719, 0.913, 0.3473, 0.9387, 0.556, 0.9009, 0.5865, 0.8624, 0.5855, 0.9129, 0.555, 0.9514, 0.2268, 0.8996, 0.2381, 0.8677, 0.2381, 0.9182, 0.2268, 0.9501, 0.2514, 0.8225, 0.274, 0.9025, 0.274, 0.9531, 0.2514, 0.873, 0.09219, 0.8699, 0.1279, 0.8701, 0.1258, 0.9206, 0.09013, 0.9204, 0.8046, 0.2711, 0.8194, 0.2259, 0.8194, 0.2764, 0.8046, 0.3216, 0.5102, 0.9095, 0.5316, 0.8684, 0.5316, 0.919, 0.5102, 0.96, 0.1279, 0.8701, 0.1364, 0.8382, 0.1344, 0.8888, 0.1258, 0.9206, 0.4474, 0.8626, 0.478, 0.886, 0.478, 0.9365, 0.4474, 0.9131, 0.4269, 0.8474, 0.4474, 0.8626, 0.4474, 0.9131, 0.4269, 0.8979, 0.8194, 0.2308, 0.8472, 0.2607, 0.855, 0.3112, 0.8272, 0.2812, 0.478, 0.886, 0.4941, 0.8808, 0.4941, 0.9314, 0.478, 0.9365, 0.6575, 0.8528, 0.6871, 0.8475, 0.6861, 0.8981, 0.6565, 0.9034, 0.855, 0.2381, 0.8771, 0.2662, 0.8853, 0.3166, 0.8632, 0.2886, 0.9831, 0.3148, 1.0, 0.3057, 1.0, 0.3721, 0.9907, 0.3771, 0.04801, 0.9195, 0.08341, 0.8673, 0.09161, 0.9466, 0.07211, 0.9753, 0.615, 0.8953, 0.6378, 0.9239, 0.6254, 0.9742, 0.6128, 0.9584, 0.8683, 0.09141, 0.9013, 0.05318, 0.9013, 0.1177, 0.8832, 0.1387, 0.9521, 0.07162, 0.9755, 0.05318, 0.9755, 0.1154, 0.9626, 0.1256, 0.2921, 0.9125, 0.3208, 0.8764, 0.3073, 0.9539, 0.2915, 0.9738, 0.1788, 0.8732, 0.1958, 0.9121, 0.1535, 0.9712, 0.1442, 0.9498, 0.3208, 0.8764, 0.3473, 0.9387, 0.3219, 0.9883, 0.3073, 0.9539, 0.9269, 0.1632, 0.9013, 0.1113, 0.9128, 0.05318, 0.9269, 0.08176, 0.1958, 0.9121, 0.2013, 0.9591, 0.1565, 0.9972, 0.1535, 0.9712, 0.8683, 0.1287, 0.831, 0.1004, 0.8477, 0.05318, 0.8683, 0.06877, 0.0, 0.932, 0.0209, 0.9062, 0.05718, 0.968, 0.04566, 0.9822, 0.555, 0.9514, 0.5855, 0.9129, 0.5966, 0.9681, 0.5798, 0.9893, 0.2268, 0.9501, 0.2381, 0.9182, 0.2617, 0.977, 0.2555, 0.9946, 0.831, 0.1776, 0.7845, 0.1001, 0.8053, 0.05318, 0.831, 0.09586, 0.09013, 0.9204, 0.1258, 0.9206, 0.115, 0.9759, 0.09531, 0.9758, 0.2381, 0.9182, 0.2514, 0.873, 0.2691, 0.9521, 0.2617, 0.977, 0.8853, 0.3445, 0.9161, 0.3057, 0.9161, 0.3666, 0.8991, 0.388, 0.9649, 0.3365, 0.9831, 0.3057, 0.9831, 0.3779, 0.973, 0.3949, 0.4474, 0.9131, 0.478, 0.9365, 0.4714, 0.9871, 0.4545, 0.9742, 0.4269, 0.8979, 0.4474, 0.9131, 0.4545, 0.9742, 0.4432, 0.9658, 0.9743, 0.2642, 0.9549, 0.2339, 0.9637, 0.1776, 0.9743, 0.1943, 0.478, 0.9365, 0.4941, 0.9314, 0.4803, 0.9842, 0.4714, 0.9871, 0.6565, 0.9034, 0.6861, 0.8981, 0.6519, 0.9599, 0.6357, 0.9629, 0.4941, 0.9314, 0.5102, 0.96, 0.4891, 1.0, 0.4803, 0.9842, 0.5855, 0.9129, 0.6026, 0.9061, 0.606, 0.9644, 0.5966, 0.9681, 0.3719, 0.9106, 0.3894, 0.9171, 0.4226, 0.9764, 0.4129, 0.9728, 0.9314, 0.223, 0.9549, 0.1776, 0.9549, 0.2556, 0.942, 0.2806, 0.3894, 0.9171, 0.4062, 0.8868, 0.4318, 0.9597, 0.4226, 0.9764, 0.0209, 0.9062, 0.04101, 0.9177, 0.06825, 0.9743, 0.05718, 0.968, 0.9941, 0.2642, 0.9743, 0.2551, 0.9832, 0.184, 0.9941, 0.189])
me_cylinder_001.materials.append(mat_material_001)
me_cylinder_001.use_remesh_fix_poles = True
me_cylinder_001.use_remesh_preserve_attributes = False
me_cylinder_001.use_mirror_vertex_groups = False
me_cylinder_001.update()

# ---- objects
ob_torchebois = bpy.data.objects.new('torcheBois', me_cylinder_001)

# ---- transforms, parenting, visibility, modifiers, constraints
ob_torchebois.location = (0.0, 0.0, 0.0)
ob_torchebois.lineart.crease_threshold = 0.0

# ---- collection membership
col_collection.objects.link(ob_torchebois)

# ---- scene / render settings (as saved in the file)
scene.frame_start = 1; scene.frame_end = 250; scene.frame_set(1)
scene.render.engine = 'BLENDER_EEVEE_NEXT'
scene.cycles.use_denoising = False
scene.cycles.samples = 128
scene.cycles.sampling_pattern = 'TABULATED_SOBOL'
scene.cycles.use_adaptive_sampling = False
scene.cycles.use_light_tree = False
scene.view_settings.view_transform = 'Filmic'
bpy.context.view_layer.update()

# ---- added for rendering (the .blend has no active camera and no usable light): camera, sun
cam_auto = bpy.data.cameras.new('AutoCamera')
cam_auto.lens = 50.0
cam_auto.sensor_width = 36.0
cam_auto.clip_end = 1000.0
ob_auto_camera = bpy.data.objects.new('AutoCamera', cam_auto)
scene.collection.objects.link(ob_auto_camera)
ob_auto_camera.location = (0.588706, -0.707333, 0.526727)
ob_auto_camera.rotation_euler = (1.09748, -7.21219e-08, 0.694738)
scene.camera = ob_auto_camera
light_auto_sun = bpy.data.lights.new('AutoSun', 'SUN')
light_auto_sun.energy = 3.0
light_auto_sun.angle = 0.0523599
ob_auto_sun = bpy.data.objects.new('AutoSun', light_auto_sun)
scene.collection.objects.link(ob_auto_sun)
ob_auto_sun.rotation_euler = (0.872665, 0.174533, 0.523599)
bpy.context.view_layer.update()
